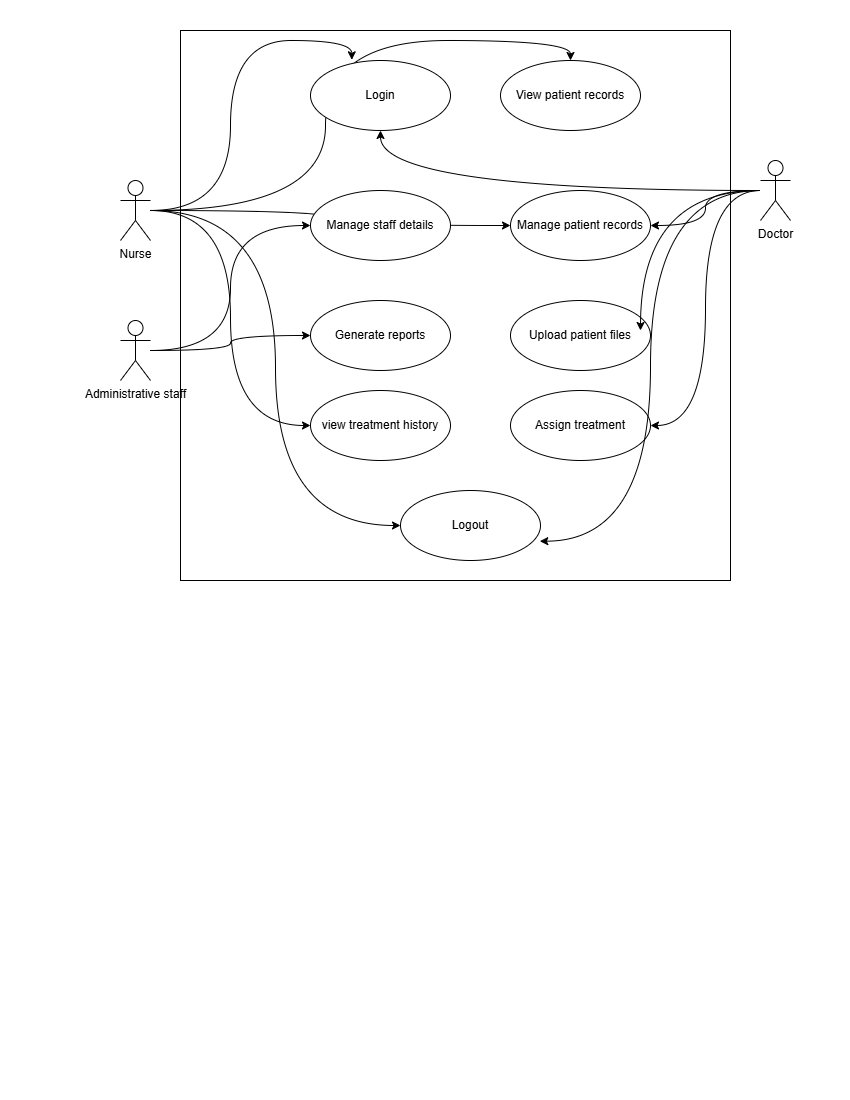

The diagram above was exported from draw.io. Its source (the exported page's mxGraphModel, read from the mxfile embedded in the PNG):
<mxGraphModel dx="786" dy="451" grid="1" gridSize="10" guides="1" tooltips="1" connect="1" arrows="1" fold="1" page="1" pageScale="1" pageWidth="850" pageHeight="1100" math="0" shadow="0">
  <root>
    <mxCell id="0" />
    <mxCell id="1" parent="0" />
    <mxCell id="GirUtohUkahMTJ3c1I6i-5" value="" style="whiteSpace=wrap;html=1;aspect=fixed;" vertex="1" parent="1">
      <mxGeometry x="180" y="30" width="550" height="550" as="geometry" />
    </mxCell>
    <mxCell id="GirUtohUkahMTJ3c1I6i-20" style="edgeStyle=orthogonalEdgeStyle;rounded=0;orthogonalLoop=1;jettySize=auto;html=1;entryX=0.5;entryY=0;entryDx=0;entryDy=0;curved=1;" edge="1" parent="1" source="GirUtohUkahMTJ3c1I6i-6" target="GirUtohUkahMTJ3c1I6i-11">
      <mxGeometry relative="1" as="geometry" />
    </mxCell>
    <mxCell id="GirUtohUkahMTJ3c1I6i-21" style="edgeStyle=orthogonalEdgeStyle;rounded=0;orthogonalLoop=1;jettySize=auto;html=1;curved=1;entryX=0;entryY=0.5;entryDx=0;entryDy=0;" edge="1" parent="1" source="GirUtohUkahMTJ3c1I6i-6" target="GirUtohUkahMTJ3c1I6i-10">
      <mxGeometry relative="1" as="geometry" />
    </mxCell>
    <mxCell id="GirUtohUkahMTJ3c1I6i-22" style="edgeStyle=orthogonalEdgeStyle;rounded=0;orthogonalLoop=1;jettySize=auto;html=1;entryX=0;entryY=0.5;entryDx=0;entryDy=0;curved=1;" edge="1" parent="1" source="GirUtohUkahMTJ3c1I6i-6" target="GirUtohUkahMTJ3c1I6i-13">
      <mxGeometry relative="1" as="geometry" />
    </mxCell>
    <mxCell id="GirUtohUkahMTJ3c1I6i-29" style="edgeStyle=orthogonalEdgeStyle;rounded=0;orthogonalLoop=1;jettySize=auto;html=1;entryX=0;entryY=0.5;entryDx=0;entryDy=0;curved=1;" edge="1" parent="1" source="GirUtohUkahMTJ3c1I6i-6" target="GirUtohUkahMTJ3c1I6i-15">
      <mxGeometry relative="1" as="geometry" />
    </mxCell>
    <mxCell id="GirUtohUkahMTJ3c1I6i-6" value="Nurse&lt;div&gt;&lt;br&gt;&lt;/div&gt;" style="shape=umlActor;verticalLabelPosition=bottom;verticalAlign=top;html=1;outlineConnect=0;" vertex="1" parent="1">
      <mxGeometry x="120" y="180" width="30" height="60" as="geometry" />
    </mxCell>
    <mxCell id="GirUtohUkahMTJ3c1I6i-8" value="Login" style="ellipse;whiteSpace=wrap;html=1;" vertex="1" parent="1">
      <mxGeometry x="310" y="60" width="140" height="70" as="geometry" />
    </mxCell>
    <mxCell id="GirUtohUkahMTJ3c1I6i-9" value="Manage staff details" style="ellipse;whiteSpace=wrap;html=1;" vertex="1" parent="1">
      <mxGeometry x="310" y="190" width="140" height="70" as="geometry" />
    </mxCell>
    <mxCell id="GirUtohUkahMTJ3c1I6i-10" value="Manage patient records" style="ellipse;whiteSpace=wrap;html=1;" vertex="1" parent="1">
      <mxGeometry x="510" y="190" width="140" height="70" as="geometry" />
    </mxCell>
    <mxCell id="GirUtohUkahMTJ3c1I6i-11" value="View patient records" style="ellipse;whiteSpace=wrap;html=1;" vertex="1" parent="1">
      <mxGeometry x="500" y="60" width="140" height="70" as="geometry" />
    </mxCell>
    <mxCell id="GirUtohUkahMTJ3c1I6i-12" value="Upload patient files" style="ellipse;whiteSpace=wrap;html=1;" vertex="1" parent="1">
      <mxGeometry x="510" y="300" width="140" height="70" as="geometry" />
    </mxCell>
    <mxCell id="GirUtohUkahMTJ3c1I6i-13" value="view treatment history" style="ellipse;whiteSpace=wrap;html=1;" vertex="1" parent="1">
      <mxGeometry x="310" y="390" width="140" height="70" as="geometry" />
    </mxCell>
    <mxCell id="GirUtohUkahMTJ3c1I6i-14" value="Generate reports" style="ellipse;whiteSpace=wrap;html=1;" vertex="1" parent="1">
      <mxGeometry x="310" y="300" width="140" height="70" as="geometry" />
    </mxCell>
    <mxCell id="GirUtohUkahMTJ3c1I6i-15" value="Logout" style="ellipse;whiteSpace=wrap;html=1;" vertex="1" parent="1">
      <mxGeometry x="400" y="490" width="140" height="70" as="geometry" />
    </mxCell>
    <mxCell id="GirUtohUkahMTJ3c1I6i-16" value="Assign treatment" style="ellipse;whiteSpace=wrap;html=1;" vertex="1" parent="1">
      <mxGeometry x="510" y="390" width="140" height="70" as="geometry" />
    </mxCell>
    <mxCell id="GirUtohUkahMTJ3c1I6i-23" style="edgeStyle=orthogonalEdgeStyle;rounded=0;orthogonalLoop=1;jettySize=auto;html=1;curved=1;" edge="1" parent="1" source="GirUtohUkahMTJ3c1I6i-17" target="GirUtohUkahMTJ3c1I6i-8">
      <mxGeometry relative="1" as="geometry" />
    </mxCell>
    <mxCell id="GirUtohUkahMTJ3c1I6i-24" style="edgeStyle=orthogonalEdgeStyle;rounded=0;orthogonalLoop=1;jettySize=auto;html=1;entryX=1;entryY=0.5;entryDx=0;entryDy=0;curved=1;" edge="1" parent="1" source="GirUtohUkahMTJ3c1I6i-17" target="GirUtohUkahMTJ3c1I6i-10">
      <mxGeometry relative="1" as="geometry" />
    </mxCell>
    <mxCell id="GirUtohUkahMTJ3c1I6i-27" style="edgeStyle=orthogonalEdgeStyle;rounded=0;orthogonalLoop=1;jettySize=auto;html=1;entryX=1;entryY=0.5;entryDx=0;entryDy=0;curved=1;" edge="1" parent="1" source="GirUtohUkahMTJ3c1I6i-17" target="GirUtohUkahMTJ3c1I6i-16">
      <mxGeometry relative="1" as="geometry" />
    </mxCell>
    <mxCell id="GirUtohUkahMTJ3c1I6i-17" value="&lt;div&gt;Doctor&lt;/div&gt;" style="shape=umlActor;verticalLabelPosition=bottom;verticalAlign=top;html=1;outlineConnect=0;" vertex="1" parent="1">
      <mxGeometry x="760" y="160" width="30" height="60" as="geometry" />
    </mxCell>
    <mxCell id="GirUtohUkahMTJ3c1I6i-30" style="edgeStyle=orthogonalEdgeStyle;rounded=0;orthogonalLoop=1;jettySize=auto;html=1;entryX=0;entryY=0.5;entryDx=0;entryDy=0;curved=1;" edge="1" parent="1" source="GirUtohUkahMTJ3c1I6i-18" target="GirUtohUkahMTJ3c1I6i-9">
      <mxGeometry relative="1" as="geometry" />
    </mxCell>
    <mxCell id="GirUtohUkahMTJ3c1I6i-31" style="edgeStyle=orthogonalEdgeStyle;rounded=0;orthogonalLoop=1;jettySize=auto;html=1;curved=1;" edge="1" parent="1" source="GirUtohUkahMTJ3c1I6i-18" target="GirUtohUkahMTJ3c1I6i-14">
      <mxGeometry relative="1" as="geometry" />
    </mxCell>
    <mxCell id="GirUtohUkahMTJ3c1I6i-18" value="&lt;div&gt;Administrative staff&lt;/div&gt;" style="shape=umlActor;verticalLabelPosition=bottom;verticalAlign=top;html=1;outlineConnect=0;" vertex="1" parent="1">
      <mxGeometry x="120" y="320" width="30" height="60" as="geometry" />
    </mxCell>
    <mxCell id="GirUtohUkahMTJ3c1I6i-19" style="edgeStyle=orthogonalEdgeStyle;rounded=0;orthogonalLoop=1;jettySize=auto;html=1;entryX=0.295;entryY=-0.01;entryDx=0;entryDy=0;entryPerimeter=0;curved=1;" edge="1" parent="1" source="GirUtohUkahMTJ3c1I6i-6" target="GirUtohUkahMTJ3c1I6i-8">
      <mxGeometry relative="1" as="geometry" />
    </mxCell>
    <mxCell id="GirUtohUkahMTJ3c1I6i-25" style="edgeStyle=orthogonalEdgeStyle;rounded=0;orthogonalLoop=1;jettySize=auto;html=1;curved=1;" edge="1" parent="1" source="GirUtohUkahMTJ3c1I6i-17">
      <mxGeometry relative="1" as="geometry">
        <mxPoint x="640" y="330" as="targetPoint" />
      </mxGeometry>
    </mxCell>
    <mxCell id="GirUtohUkahMTJ3c1I6i-32" style="edgeStyle=orthogonalEdgeStyle;rounded=0;orthogonalLoop=1;jettySize=auto;html=1;entryX=0.995;entryY=0.724;entryDx=0;entryDy=0;entryPerimeter=0;curved=1;" edge="1" parent="1" source="GirUtohUkahMTJ3c1I6i-17" target="GirUtohUkahMTJ3c1I6i-15">
      <mxGeometry relative="1" as="geometry" />
    </mxCell>
  </root>
</mxGraphModel>